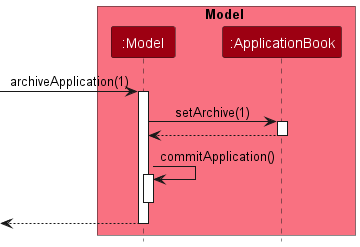

The diagram above was rendered by PlantUML. Its source (embedded in the PNG):
@startuml
!include style.puml

box Model MODEL_COLOR_T1
participant ":Model" as Model MODEL_COLOR
participant ":ApplicationBook" as ApplicationBook MODEL_COLOR
end box



-> Model : archiveApplication(1)
activate Model

Model -> ApplicationBook: setArchive(1)
activate ApplicationBook
ApplicationBook --> Model
deactivate ApplicationBook

Model -> Model: commitApplication()
activate Model
deactivate Model

[<--Model
deactivate Model
@enduml